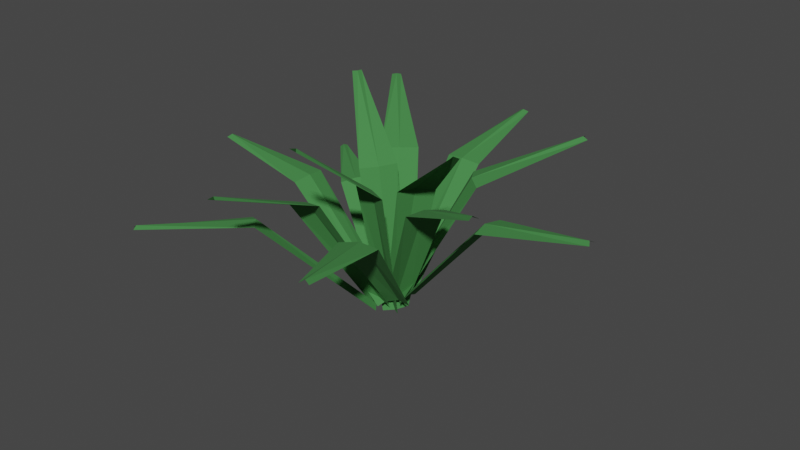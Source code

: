 # Source: grass.blend  (saved by Blender 3.0.42; exported with 4.5.12 LTS)
import bpy
from mathutils import Matrix  # noqa: F401  (used for matrix-valued properties, if any)

bpy.ops.wm.read_factory_settings(use_empty=True)
scene = bpy.context.scene
scene.name = 'Scene'

# ---- collections
col_collection = bpy.data.collections.new('Collection'); scene.collection.children.link(col_collection)

# ---- materials (node trees are filled in below, after node groups)
mat_grass = bpy.data.materials.new('Grass')
mat_grass.use_transparent_shadow = False

# ---- material node trees
mat_grass.use_nodes = True; mat_grass.node_tree.nodes.clear()
_N = mat_grass.node_tree.nodes; _L = mat_grass.node_tree.links
n0 = _N.new('ShaderNodeBsdfPrincipled'); n0.name = 'Principled BSDF'; n0.location = (10, 300)
n0.distribution = 'GGX'
n0.subsurface_method = 'RANDOM_WALK_SKIN'
n0.inputs[0].default_value = (0.05115, 0.233, 0.05572, 1.0)
n0.inputs[2].default_value = 0.9
n0.inputs[3].default_value = 1.45
n0.inputs[27].default_value = (0.0, 0.0, 0.0, 1.0)
n0.inputs[28].default_value = 1.0
n1 = _N.new('ShaderNodeOutputMaterial'); n1.name = 'Material Output'; n1.location = (300, 300)
_L.new(n0.outputs[0], n1.inputs[0])
n1.is_active_output = True

# ---- world
world_world = bpy.data.worlds.new('World'); scene.world = world_world
world_world.use_nodes = True; world_world.node_tree.nodes.clear()
_N = world_world.node_tree.nodes; _L = world_world.node_tree.links
n0 = _N.new('ShaderNodeOutputWorld'); n0.name = 'World Output'; n0.location = (300, 300)
n1 = _N.new('ShaderNodeBackground'); n1.name = 'Background'; n1.location = (10, 300)
n1.inputs[0].default_value = (0.05088, 0.05088, 0.05088, 1.0)
_L.new(n1.outputs[0], n0.inputs[0])
n0.is_active_output = True
world_world.color = (0.05088, 0.05088, 0.05088)
world_world.use_sun_shadow = False
world_world.sun_shadow_jitter_overblur = 0.0

# ---- meshes
me_plane = bpy.data.meshes.new('Plane')
me_plane.from_pydata([(-0.546, -1.0, 0.0), (0.546, -1.0, 0.0), (-0.2115, 0.5849, -0.09682), (0.2115, 0.5849, -0.09682), (-0.8507, 0.0, 0.0), (0.8507, 0.0, 0.0), (0.0, -1.0, 0.005388), (-8.712e-16, 0.5849, -0.09143), (0.0, 0.0, 0.005388)], [], [(8, 5, 3, 7), (6, 1, 5, 8), (0, 6, 8, 4), (4, 8, 7, 2)])
_uv = me_plane.uv_layers.new(name='UVMap')
_uv.uv.foreach_set('vector', [0.5, 0.5, 1.0, 0.5, 1.0, 1.0, 0.5, 1.0, 0.5, 0.0, 1.0, 0.0, 1.0, 0.5, 0.5, 0.5, 0.0, 0.0, 0.5, 0.0, 0.5, 0.5, 0.0, 0.5, 0.0, 0.5, 0.5, 0.5, 0.5, 1.0, 0.0, 1.0])
me_plane.materials.append(mat_grass)
me_plane.use_remesh_fix_poles = True
me_plane.use_remesh_preserve_attributes = False
me_plane.update()
me_plane_001 = bpy.data.meshes.new('Plane.001')
me_plane_001.from_pydata([(-0.546, -1.0, 0.0), (0.546, -1.0, 0.0), (-0.2115, 0.5849, -0.09682), (0.2115, 0.5849, -0.09682), (-0.8507, 0.0, 0.0), (0.8507, 0.0, 0.0), (0.0, -1.0, 0.005388), (-8.712e-16, 0.5849, -0.09143), (0.0, 0.0, 0.005388)], [], [(8, 5, 3, 7), (6, 1, 5, 8), (0, 6, 8, 4), (4, 8, 7, 2)])
_uv = me_plane_001.uv_layers.new(name='UVMap')
_uv.uv.foreach_set('vector', [0.5, 0.5, 1.0, 0.5, 1.0, 1.0, 0.5, 1.0, 0.5, 0.0, 1.0, 0.0, 1.0, 0.5, 0.5, 0.5, 0.0, 0.0, 0.5, 0.0, 0.5, 0.5, 0.0, 0.5, 0.0, 0.5, 0.5, 0.5, 0.5, 1.0, 0.0, 1.0])
me_plane_001.materials.append(mat_grass)
me_plane_001.use_remesh_fix_poles = True
me_plane_001.use_remesh_preserve_attributes = False
me_plane_001.update()
me_plane_003 = bpy.data.meshes.new('Plane.003')
me_plane_003.from_pydata([(-0.546, -1.0, 0.0), (0.546, -1.0, 0.0), (-0.2115, 0.5849, -0.09682), (0.2115, 0.5849, -0.09682), (-0.8507, 0.0, 0.0), (0.8507, 0.0, 0.0), (0.0, -1.0, 0.005388), (-8.712e-16, 0.5849, -0.09143), (0.0, 0.0, 0.005388)], [], [(8, 5, 3, 7), (6, 1, 5, 8), (0, 6, 8, 4), (4, 8, 7, 2)])
_uv = me_plane_003.uv_layers.new(name='UVMap')
_uv.uv.foreach_set('vector', [0.5, 0.5, 1.0, 0.5, 1.0, 1.0, 0.5, 1.0, 0.5, 0.0, 1.0, 0.0, 1.0, 0.5, 0.5, 0.5, 0.0, 0.0, 0.5, 0.0, 0.5, 0.5, 0.0, 0.5, 0.0, 0.5, 0.5, 0.5, 0.5, 1.0, 0.0, 1.0])
me_plane_003.materials.append(mat_grass)
me_plane_003.use_remesh_fix_poles = True
me_plane_003.use_remesh_preserve_attributes = False
me_plane_003.update()
me_plane_002 = bpy.data.meshes.new('Plane.002')
me_plane_002.from_pydata([(-0.546, -1.0, 0.0), (0.546, -1.0, 0.0), (-0.2115, 0.5849, -0.09682), (0.2115, 0.5849, -0.09682), (-0.8507, 0.0, 0.0), (0.8507, 0.0, 0.0), (0.0, -1.0, 0.005388), (-8.712e-16, 0.5849, -0.09143), (0.0, 0.0, 0.005388)], [], [(8, 5, 3, 7), (6, 1, 5, 8), (0, 6, 8, 4), (4, 8, 7, 2)])
_uv = me_plane_002.uv_layers.new(name='UVMap')
_uv.uv.foreach_set('vector', [0.5, 0.5, 1.0, 0.5, 1.0, 1.0, 0.5, 1.0, 0.5, 0.0, 1.0, 0.0, 1.0, 0.5, 0.5, 0.5, 0.0, 0.0, 0.5, 0.0, 0.5, 0.5, 0.0, 0.5, 0.0, 0.5, 0.5, 0.5, 0.5, 1.0, 0.0, 1.0])
me_plane_002.materials.append(mat_grass)
me_plane_002.use_remesh_fix_poles = True
me_plane_002.use_remesh_preserve_attributes = False
me_plane_002.update()
me_plane_004 = bpy.data.meshes.new('Plane.004')
me_plane_004.from_pydata([(-0.546, -1.0, 0.0), (0.546, -1.0, 0.0), (-0.2115, 0.5849, -0.09682), (0.2115, 0.5849, -0.09682), (-0.8507, 0.0, 0.0), (0.8507, 0.0, 0.0), (0.0, -1.0, 0.005388), (-8.712e-16, 0.5849, -0.09143), (0.0, 0.0, 0.005388)], [], [(8, 5, 3, 7), (6, 1, 5, 8), (0, 6, 8, 4), (4, 8, 7, 2)])
_uv = me_plane_004.uv_layers.new(name='UVMap')
_uv.uv.foreach_set('vector', [0.5, 0.5, 1.0, 0.5, 1.0, 1.0, 0.5, 1.0, 0.5, 0.0, 1.0, 0.0, 1.0, 0.5, 0.5, 0.5, 0.0, 0.0, 0.5, 0.0, 0.5, 0.5, 0.0, 0.5, 0.0, 0.5, 0.5, 0.5, 0.5, 1.0, 0.0, 1.0])
me_plane_004.materials.append(mat_grass)
me_plane_004.use_remesh_fix_poles = True
me_plane_004.use_remesh_preserve_attributes = False
me_plane_004.update()
me_plane_005 = bpy.data.meshes.new('Plane.005')
me_plane_005.from_pydata([(-0.546, -1.0, 0.0), (0.546, -1.0, 0.0), (-0.2115, 0.5849, -0.09682), (0.2115, 0.5849, -0.09682), (-0.8507, 0.0, 0.0), (0.8507, 0.0, 0.0), (0.0, -1.0, 0.005388), (-8.712e-16, 0.5849, -0.09143), (0.0, 0.0, 0.005388)], [], [(8, 5, 3, 7), (6, 1, 5, 8), (0, 6, 8, 4), (4, 8, 7, 2)])
_uv = me_plane_005.uv_layers.new(name='UVMap')
_uv.uv.foreach_set('vector', [0.5, 0.5, 1.0, 0.5, 1.0, 1.0, 0.5, 1.0, 0.5, 0.0, 1.0, 0.0, 1.0, 0.5, 0.5, 0.5, 0.0, 0.0, 0.5, 0.0, 0.5, 0.5, 0.0, 0.5, 0.0, 0.5, 0.5, 0.5, 0.5, 1.0, 0.0, 1.0])
me_plane_005.materials.append(mat_grass)
me_plane_005.use_remesh_fix_poles = True
me_plane_005.use_remesh_preserve_attributes = False
me_plane_005.update()
me_plane_009 = bpy.data.meshes.new('Plane.009')
me_plane_009.from_pydata([(-0.546, -1.0, 0.0), (0.546, -1.0, 0.0), (-0.2115, 0.5849, -0.09682), (0.2115, 0.5849, -0.09682), (-0.8507, 0.0, 0.0), (0.8507, 0.0, 0.0), (0.0, -1.0, 0.005388), (-8.712e-16, 0.5849, -0.09143), (0.0, 0.0, 0.005388)], [], [(8, 5, 3, 7), (6, 1, 5, 8), (0, 6, 8, 4), (4, 8, 7, 2)])
_uv = me_plane_009.uv_layers.new(name='UVMap')
_uv.uv.foreach_set('vector', [0.5, 0.5, 1.0, 0.5, 1.0, 1.0, 0.5, 1.0, 0.5, 0.0, 1.0, 0.0, 1.0, 0.5, 0.5, 0.5, 0.0, 0.0, 0.5, 0.0, 0.5, 0.5, 0.0, 0.5, 0.0, 0.5, 0.5, 0.5, 0.5, 1.0, 0.0, 1.0])
me_plane_009.materials.append(mat_grass)
me_plane_009.use_remesh_fix_poles = True
me_plane_009.use_remesh_preserve_attributes = False
me_plane_009.update()
me_plane_008 = bpy.data.meshes.new('Plane.008')
me_plane_008.from_pydata([(-0.546, -1.0, 0.0), (0.546, -1.0, 0.0), (-0.2115, 0.5849, -0.09682), (0.2115, 0.5849, -0.09682), (-0.8507, 0.0, 0.0), (0.8507, 0.0, 0.0), (0.0, -1.0, 0.005388), (-8.712e-16, 0.5849, -0.09143), (0.0, 0.0, 0.005388)], [], [(8, 5, 3, 7), (6, 1, 5, 8), (0, 6, 8, 4), (4, 8, 7, 2)])
_uv = me_plane_008.uv_layers.new(name='UVMap')
_uv.uv.foreach_set('vector', [0.5, 0.5, 1.0, 0.5, 1.0, 1.0, 0.5, 1.0, 0.5, 0.0, 1.0, 0.0, 1.0, 0.5, 0.5, 0.5, 0.0, 0.0, 0.5, 0.0, 0.5, 0.5, 0.0, 0.5, 0.0, 0.5, 0.5, 0.5, 0.5, 1.0, 0.0, 1.0])
me_plane_008.materials.append(mat_grass)
me_plane_008.use_remesh_fix_poles = True
me_plane_008.use_remesh_preserve_attributes = False
me_plane_008.update()
me_plane_006 = bpy.data.meshes.new('Plane.006')
me_plane_006.from_pydata([(-0.546, -1.0, 0.0), (0.546, -1.0, 0.0), (-0.2115, 0.5849, -0.09682), (0.2115, 0.5849, -0.09682), (-0.8507, 0.0, 0.0), (0.8507, 0.0, 0.0), (0.0, -1.0, 0.005388), (-8.712e-16, 0.5849, -0.09143), (0.0, 0.0, 0.005388)], [], [(8, 5, 3, 7), (6, 1, 5, 8), (0, 6, 8, 4), (4, 8, 7, 2)])
_uv = me_plane_006.uv_layers.new(name='UVMap')
_uv.uv.foreach_set('vector', [0.5, 0.5, 1.0, 0.5, 1.0, 1.0, 0.5, 1.0, 0.5, 0.0, 1.0, 0.0, 1.0, 0.5, 0.5, 0.5, 0.0, 0.0, 0.5, 0.0, 0.5, 0.5, 0.0, 0.5, 0.0, 0.5, 0.5, 0.5, 0.5, 1.0, 0.0, 1.0])
me_plane_006.materials.append(mat_grass)
me_plane_006.use_remesh_fix_poles = True
me_plane_006.use_remesh_preserve_attributes = False
me_plane_006.update()
me_plane_007 = bpy.data.meshes.new('Plane.007')
me_plane_007.from_pydata([(-0.546, -1.0, 0.0), (0.546, -1.0, 0.0), (-0.2115, 0.5849, -0.09682), (0.2115, 0.5849, -0.09682), (-0.8507, 0.0, 0.0), (0.8507, 0.0, 0.0), (0.0, -1.0, 0.005388), (-8.712e-16, 0.5849, -0.09143), (0.0, 0.0, 0.005388)], [], [(8, 5, 3, 7), (6, 1, 5, 8), (0, 6, 8, 4), (4, 8, 7, 2)])
_uv = me_plane_007.uv_layers.new(name='UVMap')
_uv.uv.foreach_set('vector', [0.5, 0.5, 1.0, 0.5, 1.0, 1.0, 0.5, 1.0, 0.5, 0.0, 1.0, 0.0, 1.0, 0.5, 0.5, 0.5, 0.0, 0.0, 0.5, 0.0, 0.5, 0.5, 0.0, 0.5, 0.0, 0.5, 0.5, 0.5, 0.5, 1.0, 0.0, 1.0])
me_plane_007.materials.append(mat_grass)
me_plane_007.use_remesh_fix_poles = True
me_plane_007.use_remesh_preserve_attributes = False
me_plane_007.update()
me_plane_010 = bpy.data.meshes.new('Plane.010')
me_plane_010.from_pydata([(-0.546, -1.0, 0.0), (0.546, -1.0, 0.0), (-0.2115, 0.5849, -0.09682), (0.2115, 0.5849, -0.09682), (-0.8507, 0.0, 0.0), (0.8507, 0.0, 0.0), (0.0, -1.0, 0.005388), (-8.712e-16, 0.5849, -0.09143), (0.0, 0.0, 0.005388)], [], [(8, 5, 3, 7), (6, 1, 5, 8), (0, 6, 8, 4), (4, 8, 7, 2)])
_uv = me_plane_010.uv_layers.new(name='UVMap')
_uv.uv.foreach_set('vector', [0.5, 0.5, 1.0, 0.5, 1.0, 1.0, 0.5, 1.0, 0.5, 0.0, 1.0, 0.0, 1.0, 0.5, 0.5, 0.5, 0.0, 0.0, 0.5, 0.0, 0.5, 0.5, 0.0, 0.5, 0.0, 0.5, 0.5, 0.5, 0.5, 1.0, 0.0, 1.0])
me_plane_010.materials.append(mat_grass)
me_plane_010.use_remesh_fix_poles = True
me_plane_010.use_remesh_preserve_attributes = False
me_plane_010.update()
me_plane_011 = bpy.data.meshes.new('Plane.011')
me_plane_011.from_pydata([(-0.546, -1.0, 0.0), (0.546, -1.0, 0.0), (-0.2115, 0.5849, -0.09682), (0.2115, 0.5849, -0.09682), (-0.8507, 0.0, 0.0), (0.8507, 0.0, 0.0), (0.0, -1.0, 0.005388), (-8.712e-16, 0.5849, -0.09143), (0.0, 0.0, 0.005388)], [], [(8, 5, 3, 7), (6, 1, 5, 8), (0, 6, 8, 4), (4, 8, 7, 2)])
_uv = me_plane_011.uv_layers.new(name='UVMap')
_uv.uv.foreach_set('vector', [0.5, 0.5, 1.0, 0.5, 1.0, 1.0, 0.5, 1.0, 0.5, 0.0, 1.0, 0.0, 1.0, 0.5, 0.5, 0.5, 0.0, 0.0, 0.5, 0.0, 0.5, 0.5, 0.0, 0.5, 0.0, 0.5, 0.5, 0.5, 0.5, 1.0, 0.0, 1.0])
me_plane_011.materials.append(mat_grass)
me_plane_011.use_remesh_fix_poles = True
me_plane_011.use_remesh_preserve_attributes = False
me_plane_011.update()
me_plane_012 = bpy.data.meshes.new('Plane.012')
me_plane_012.from_pydata([(-0.546, -1.0, 0.0), (0.546, -1.0, 0.0), (-0.2115, 0.5849, -0.09682), (0.2115, 0.5849, -0.09682), (-0.8507, 0.0, 0.0), (0.8507, 0.0, 0.0), (0.0, -1.0, 0.005388), (-8.712e-16, 0.5849, -0.09143), (0.0, 0.0, 0.005388)], [], [(8, 5, 3, 7), (6, 1, 5, 8), (0, 6, 8, 4), (4, 8, 7, 2)])
_uv = me_plane_012.uv_layers.new(name='UVMap')
_uv.uv.foreach_set('vector', [0.5, 0.5, 1.0, 0.5, 1.0, 1.0, 0.5, 1.0, 0.5, 0.0, 1.0, 0.0, 1.0, 0.5, 0.5, 0.5, 0.0, 0.0, 0.5, 0.0, 0.5, 0.5, 0.0, 0.5, 0.0, 0.5, 0.5, 0.5, 0.5, 1.0, 0.0, 1.0])
me_plane_012.materials.append(mat_grass)
me_plane_012.use_remesh_fix_poles = True
me_plane_012.use_remesh_preserve_attributes = False
me_plane_012.update()

# ---- objects
ob_blade1 = bpy.data.objects.new('Blade1', me_plane)
ob_blade2 = bpy.data.objects.new('Blade2', me_plane_001)
ob_blade3 = bpy.data.objects.new('Blade3', me_plane_003)
ob_blade4 = bpy.data.objects.new('Blade4', me_plane_002)
ob_blade5 = bpy.data.objects.new('Blade5', me_plane_004)
ob_blade6 = bpy.data.objects.new('Blade6', me_plane_005)
ob_blade7 = bpy.data.objects.new('Blade7', me_plane_009)
ob_blade8 = bpy.data.objects.new('Blade8', me_plane_008)
ob_blade9 = bpy.data.objects.new('Blade9', me_plane_006)
ob_blade10 = bpy.data.objects.new('Blade10', me_plane_007)
ob_blade11 = bpy.data.objects.new('Blade11', me_plane_010)
ob_blade12 = bpy.data.objects.new('Blade12', me_plane_011)
ob_blade13 = bpy.data.objects.new('Blade13', me_plane_012)

# ---- transforms, parenting, visibility, modifiers, constraints
ob_blade1.location = (3.417e-17, 0.1361, 0.1539)
ob_blade1.rotation_euler = (0.8695, -0.0, 0.0)
ob_blade1.scale = (0.0309, 0.2038, 1.0)
ob_blade2.location = (-0.06148, 0.06826, 0.1772)
ob_blade2.rotation_euler = (1.071, -0.0, 0.7267)
ob_blade2.scale = (0.0309, 0.2038, 1.0)
ob_blade3.location = (0.1487, -0.01314, 0.1539)
ob_blade3.rotation_euler = (0.8695, -0.0, -1.596)
ob_blade3.scale = (0.0309, 0.2038, 1.0)
ob_blade4.location = (0.0824, 0.05003, 0.1772)
ob_blade4.rotation_euler = (1.071, -0.0, -0.8692)
ob_blade4.scale = (0.0309, 0.2038, 1.0)
ob_blade5.location = (0.05816, -0.1529, 0.1539)
ob_blade5.rotation_euler = (0.8695, -0.0, -2.813)
ob_blade5.scale = (0.0309, 0.2038, 1.0)
ob_blade6.location = (0.09447, -0.06885, 0.1772)
ob_blade6.rotation_euler = (1.071, -0.0, -2.086)
ob_blade6.scale = (0.0309, 0.2038, 1.0)
ob_blade7.location = (-0.1262, -0.1535, 0.1261)
ob_blade7.rotation_euler = (0.7091, 0.1932, -3.842)
ob_blade7.scale = (0.0309, 0.2038, 1.0)
ob_blade8.location = (-0.0443, -0.1398, 0.1712)
ob_blade8.rotation_euler = (1.081, 0.2503, -3.099)
ob_blade8.scale = (0.0309, 0.2038, 1.0)
ob_blade9.location = (-0.1379, 0.06021, 0.1095)
ob_blade9.rotation_euler = (0.6779, -0.1623, -5.407)
ob_blade9.scale = (0.02574, 0.1698, 0.8331)
ob_blade10.location = (-0.1411, -0.03467, 0.1464)
ob_blade10.rotation_euler = (0.8202, 0.00411, -4.696)
ob_blade10.scale = (0.0309, 0.2038, 1.0)
ob_blade11.location = (-0.04367, 0.00212, 0.1772)
ob_blade11.rotation_euler = (1.345, -0.0644, 0.9039)
ob_blade11.scale = (0.0309, 0.2038, 1.0)
ob_blade12.location = (0.000848, -0.06784, 0.1772)
ob_blade12.rotation_euler = (1.345, -0.0644, 2.995)
ob_blade12.scale = (0.0309, 0.2038, 1.0)
ob_blade13.location = (0.04537, -0.02586, 0.1772)
ob_blade13.rotation_euler = (1.345, -0.0644, 4.136)
ob_blade13.scale = (0.0309, 0.2038, 1.0)

# ---- collection membership
col_collection.objects.link(ob_blade1)
col_collection.objects.link(ob_blade2)
col_collection.objects.link(ob_blade3)
col_collection.objects.link(ob_blade4)
col_collection.objects.link(ob_blade5)
col_collection.objects.link(ob_blade6)
col_collection.objects.link(ob_blade7)
col_collection.objects.link(ob_blade8)
col_collection.objects.link(ob_blade9)
col_collection.objects.link(ob_blade10)
col_collection.objects.link(ob_blade11)
col_collection.objects.link(ob_blade12)
col_collection.objects.link(ob_blade13)

# ---- scene / render settings (as saved in the file)
scene.frame_start = 1; scene.frame_end = 250; scene.frame_set(1)
scene.render.engine = 'BLENDER_EEVEE_NEXT'
scene.cycles.sampling_pattern = 'TABULATED_SOBOL'
scene.cycles.use_light_tree = False
scene.view_settings.view_transform = 'Filmic'
bpy.context.view_layer.update()

# ---- added for rendering (the .blend has no active camera and no usable light): camera, sun
cam_auto = bpy.data.cameras.new('AutoCamera')
cam_auto.lens = 50.0
cam_auto.sensor_width = 36.0
cam_auto.clip_end = 1000.0
ob_auto_camera = bpy.data.objects.new('AutoCamera', cam_auto)
scene.collection.objects.link(ob_auto_camera)
ob_auto_camera.location = (0.853489, -1.02884, 0.787567)
ob_auto_camera.rotation_euler = (1.09748, -7.21219e-08, 0.694738)
scene.camera = ob_auto_camera
light_auto_sun = bpy.data.lights.new('AutoSun', 'SUN')
light_auto_sun.energy = 3.0
light_auto_sun.angle = 0.0523599
ob_auto_sun = bpy.data.objects.new('AutoSun', light_auto_sun)
scene.collection.objects.link(ob_auto_sun)
ob_auto_sun.rotation_euler = (0.872665, 0.174533, 0.523599)
bpy.context.view_layer.update()
